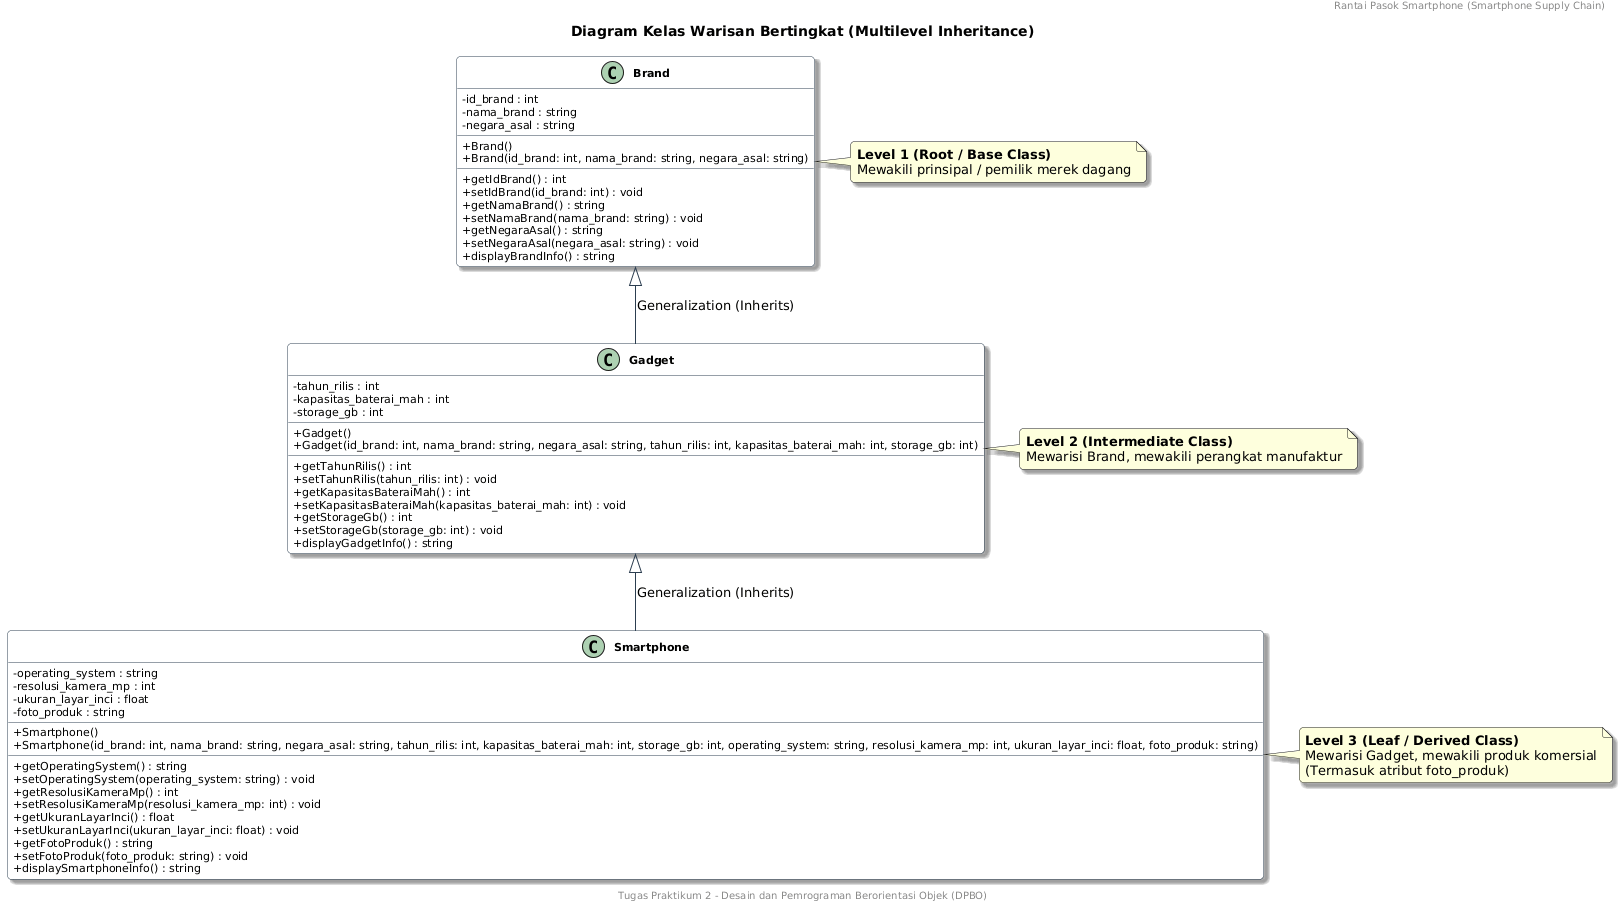

The diagram above was rendered by PlantUML. Its source (embedded in the PNG):
@startuml
' ==============================================================================
' UML Class Diagram - Multilevel Inheritance
' Tema   : Smartphone Supply Chain
' Bahasa : PlantUML
' ==============================================================================

skinparam classAttributeIconSize 0
skinparam monochrome false
skinparam roundcorner 8
skinparam shadowing true
skinparam packageStyle rectangle

' Styling Warna & Font
skinparam class {
    BackgroundColor #FFFFFF
    ArrowColor #2C3E50
    BorderColor #2C3E50
    FontSize 12
    FontStyle bold
    AttributeFontSize 11
    MethodFontSize 11
}

header Rantai Pasok Smartphone (Smartphone Supply Chain)
title Diagram Kelas Warisan Bertingkat (Multilevel Inheritance)

' 1. KELAS INDUK (GRANDPARENT / ROOT)
class Brand {
    - id_brand : int
    - nama_brand : string
    - negara_asal : string
    __
    + Brand()
    + Brand(id_brand: int, nama_brand: string, negara_asal: string)
    __
    + getIdBrand() : int
    + setIdBrand(id_brand: int) : void
    + getNamaBrand() : string
    + setNamaBrand(nama_brand: string) : void
    + getNegaraAsal() : string
    + setNegaraAsal(negara_asal: string) : void
    + displayBrandInfo() : string
}

' 2. KELAS TURUNAN TINGKAT 1 (CHILD LEVEL 1)
class Gadget {
    - tahun_rilis : int
    - kapasitas_baterai_mah : int
    - storage_gb : int
    __
    + Gadget()
    + Gadget(id_brand: int, nama_brand: string, negara_asal: string, tahun_rilis: int, kapasitas_baterai_mah: int, storage_gb: int)
    __
    + getTahunRilis() : int
    + setTahunRilis(tahun_rilis: int) : void
    + getKapasitasBateraiMah() : int
    + setKapasitasBateraiMah(kapasitas_baterai_mah: int) : void
    + getStorageGb() : int
    + setStorageGb(storage_gb: int) : void
    + displayGadgetInfo() : string
}

' 3. KELAS TURUNAN TINGKAT 2 (CHILD LEVEL 2)
class Smartphone {
    - operating_system : string
    - resolusi_kamera_mp : int
    - ukuran_layar_inci : float
    - foto_produk : string
    __
    + Smartphone()
    + Smartphone(id_brand: int, nama_brand: string, negara_asal: string, tahun_rilis: int, kapasitas_baterai_mah: int, storage_gb: int, operating_system: string, resolusi_kamera_mp: int, ukuran_layar_inci: float, foto_produk: string)
    __
    + getOperatingSystem() : string
    + setOperatingSystem(operating_system: string) : void
    + getResolusiKameraMp() : int
    + setResolusiKameraMp(resolusi_kamera_mp: int) : void
    + getUkuranLayarInci() : float
    + setUkuranLayarInci(ukuran_layar_inci: float) : void
    + getFotoProduk() : string
    + setFotoProduk(foto_produk: string) : void
    + displaySmartphoneInfo() : string
}

' RELASI PEWARISAN BERTINGKAT (MULTILEVEL INHERITANCE)
Brand <|-- Gadget : Generalization (Inherits)
Gadget <|-- Smartphone : Generalization (Inherits)

note right of Brand
  <b>Level 1 (Root / Base Class)</b>
  Mewakili prinsipal / pemilik merek dagang
end note

note right of Gadget
  <b>Level 2 (Intermediate Class)</b>
  Mewarisi Brand, mewakili perangkat manufaktur
end note

note right of Smartphone
  <b>Level 3 (Leaf / Derived Class)</b>
  Mewarisi Gadget, mewakili produk komersial
  (Termasuk atribut foto_produk)
end note

footer Tugas Praktikum 2 - Desain dan Pemrograman Berorientasi Objek (DPBO)
@enduml